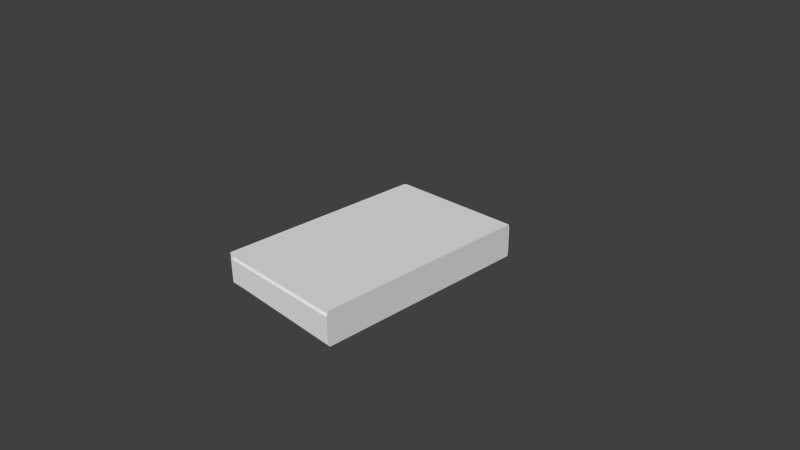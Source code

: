 # Source: bookred.blend  (saved by Blender 2.74.0; exported with 4.5.12 LTS)
import bpy
from mathutils import Matrix  # noqa: F401  (used for matrix-valued properties, if any)

bpy.ops.wm.read_factory_settings(use_empty=True)
scene = bpy.context.scene
scene.name = 'Scene'

# ---- collections
col_collection_1 = bpy.data.collections.new('Collection 1'); scene.collection.children.link(col_collection_1)

# ---- materials (node trees are filled in below, after node groups)
mat_material = bpy.data.materials.new('Material')
mat_material.alpha_threshold = 0.0
mat_material.use_transparent_shadow = False
mat_material.roughness = 0.5
mat_material.line_color = (0.0, 0.0, 0.0, 1.0)

# ---- material node trees

# ---- world
world_world = bpy.data.worlds.new('World'); scene.world = world_world
world_world.color = (0.05088, 0.05088, 0.05088)
world_world.use_sun_shadow = False
world_world.sun_shadow_jitter_overblur = 0.0
world_world.cycles.sampling_method = 'MANUAL'
world_world.cycles.sample_map_resolution = 256

# ---- cameras
cam_camera = bpy.data.cameras.new('Camera')
cam_camera.clip_end = 100.0
cam_camera.lens = 35.0
cam_camera.sensor_width = 32.0
cam_camera.sensor_height = 18.0
cam_camera.ortho_scale = 7.314
cam_camera.dof.focus_distance = 0.0
cam_camera.dof.aperture_fstop = 128.0

# ---- meshes
me_cube = bpy.data.meshes.new('Cube')
me_cube.from_pydata([(0.9608, 1.519, -0.235), (0.96, -1.519, -0.235), (-1.0, -1.497, -0.235), (-1.0, 1.496, -0.235), (0.9608, 1.519, 0.235), (0.96, -1.519, 0.235), (-1.0, -1.497, 0.2059), (-1.0, 1.496, 0.2059), (0.9602, 1.532, -0.1663), (0.9602, -1.547, -0.1663), (-0.913, -1.547, -0.1663), (-0.913, 1.532, -0.1663), (0.9602, 1.532, 0.1663), (0.9602, -1.547, 0.1663), (-0.913, -1.547, 0.1663), (-0.913, 1.532, 0.1663), (-0.953, 1.519, -0.1923), (-0.953, -1.519, -0.1923), (-0.953, 1.519, 0.2052), (-0.953, -1.519, 0.2052), (-0.9229, 1.519, -0.1929), (-0.9229, -1.519, -0.1929), (-0.9229, 1.519, 0.2056), (-0.9229, -1.519, 0.2056)], [], [(16, 17, 2, 3), (18, 7, 6, 19), (9, 1, 0, 8), (17, 19, 6, 2), (2, 6, 7, 3), (18, 16, 3, 7), (8, 9, 10, 11), (12, 15, 14, 13), (8, 12, 13, 9), (9, 13, 14, 10), (10, 14, 15, 11), (12, 8, 11, 15), (22, 20, 16, 18), (21, 23, 19, 17), (22, 18, 19, 23), (20, 21, 17, 16), (0, 1, 21, 20), (4, 22, 23, 5), (1, 5, 23, 21), (4, 0, 20, 22), (13, 12, 4, 5)])
_uv = me_cube.uv_layers.new(name='UVMap')
_uv.uv.foreach_set('vector', [0.5453, 0.2895, 0.5453, 0.7895, 0.5374, 0.7858, 0.5374, 0.2933, 0.5346, 0.7895, 0.5266, 0.7857, 0.5266, 0.2932, 0.5346, 0.2895, 0.3873, 0.5, 0.399, 0.5, 0.399, 1.0, 0.3873, 1.0, 0.6034, 0.5081, 0.5358, 0.5081, 0.5356, 0.5, 0.6107, 0.5, 0.3698, 1.0, 0.2203, 1.0, 0.2203, 0.01991, 0.3698, 0.01991, 0.6158, 0.8194, 0.6835, 0.8194, 0.6908, 0.8275, 0.6157, 0.8275, 0.3189, 0.5, 0.3189, 1.0, 1.015e-08, 1.0, 0.0, 0.5, 1.0, 0.5, 0.6811, 0.5, 0.6811, 1.373e-07, 1.0, 0.0, 0.06481, 0.9628, 0.008175, 0.9628, 0.008175, 0.4628, 0.06481, 0.4628, 0.0653, 0.4468, 0.008668, 0.4468, 0.008668, 0.1404, 0.0653, 0.1404, 0.5307, 1.0, 0.474, 1.0, 0.474, 0.5, 0.5307, 0.5, 0.0653, 0.1404, 0.1219, 0.1404, 0.1219, 0.4467, 0.0653, 0.4467, 0.6157, 0.8144, 0.6836, 0.8144, 0.6835, 0.8194, 0.6158, 0.8194, 0.6035, 0.513, 0.5357, 0.513, 0.5358, 0.5081, 0.6034, 0.5081, 0.5397, 0.7895, 0.5346, 0.7895, 0.5346, 0.2895, 0.5397, 0.2895, 0.5504, 0.2895, 0.5504, 0.7895, 0.5453, 0.7895, 0.5453, 0.2895, 0.8779, 0.2895, 0.8779, 0.7895, 0.5504, 0.7895, 0.5504, 0.2895, 0.8672, 0.7895, 0.5397, 0.7895, 0.5397, 0.2895, 0.8672, 0.2895, 0.6107, 0.8276, 0.5307, 0.8276, 0.5357, 0.513, 0.6035, 0.513, 0.6107, 0.5, 0.6908, 0.5, 0.6836, 0.8144, 0.6157, 0.8144, 0.3306, 0.5, 0.3306, 1.0, 0.3189, 1.0, 0.3189, 0.5])
me_cube.materials.append(mat_material)
me_cube.use_remesh_preserve_volume = False
me_cube.use_remesh_preserve_attributes = False
me_cube.use_mirror_vertex_groups = False
me_cube.update()

# ---- objects
ob_cube = bpy.data.objects.new('Cube', me_cube)
ob_camera = bpy.data.objects.new('Camera', cam_camera)

# ---- transforms, parenting, visibility, modifiers, constraints
ob_cube.location = (0.0, 0.0, 0.0)
ob_cube.lock_rotations_4d = False
ob_cube.empty_display_type = 'ARROWS'
ob_cube.lineart.crease_threshold = 0.0
ob_camera.location = (7.481, -6.508, 5.344)
ob_camera.rotation_euler = (1.109, 0.01082, 0.8149)
ob_camera.lock_rotations_4d = False
ob_camera.empty_display_type = 'ARROWS'
ob_camera.color = (0.0, 0.0, 0.0, 0.0)
ob_camera.display_type = 'WIRE'
ob_camera.lineart.crease_threshold = 0.0

# ---- collection membership
col_collection_1.objects.link(ob_cube)
col_collection_1.objects.link(ob_camera)

# ---- scene / render settings (as saved in the file)
scene.camera = ob_camera
scene.frame_start = 1; scene.frame_end = 250; scene.frame_set(1)
scene.render.engine = 'BLENDER_EEVEE_NEXT'
scene.render.resolution_percentage = 50
scene.render.dither_intensity = 0.0
scene.cycles.use_denoising = False
scene.cycles.samples = 10
scene.cycles.sampling_pattern = 'TABULATED_SOBOL'
scene.cycles.light_sampling_threshold = 0.0
scene.cycles.use_adaptive_sampling = False
scene.cycles.use_light_tree = False
scene.cycles.blur_glossy = 0.0
scene.cycles.pixel_filter_type = 'GAUSSIAN'
scene.cycles.sample_clamp_indirect = 0.0
scene.view_settings.view_transform = 'Standard'
bpy.context.view_layer.update()

# ---- added for rendering (the .blend has no usable light): sun
light_auto_sun = bpy.data.lights.new('AutoSun', 'SUN')
light_auto_sun.energy = 3.0
light_auto_sun.angle = 0.0523599
ob_auto_sun = bpy.data.objects.new('AutoSun', light_auto_sun)
scene.collection.objects.link(ob_auto_sun)
ob_auto_sun.rotation_euler = (0.872665, 0.174533, 0.523599)
bpy.context.view_layer.update()
